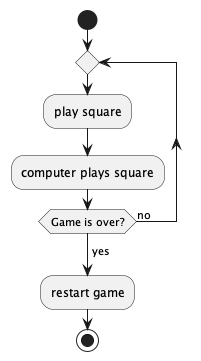

The diagram above was rendered by PlantUML. Its source (embedded in the PNG):
@startuml
start
repeat
  :play square;
  :computer plays square;
repeat while (Game is over?) is (no)
->yes;
:restart game;
stop
@enduml